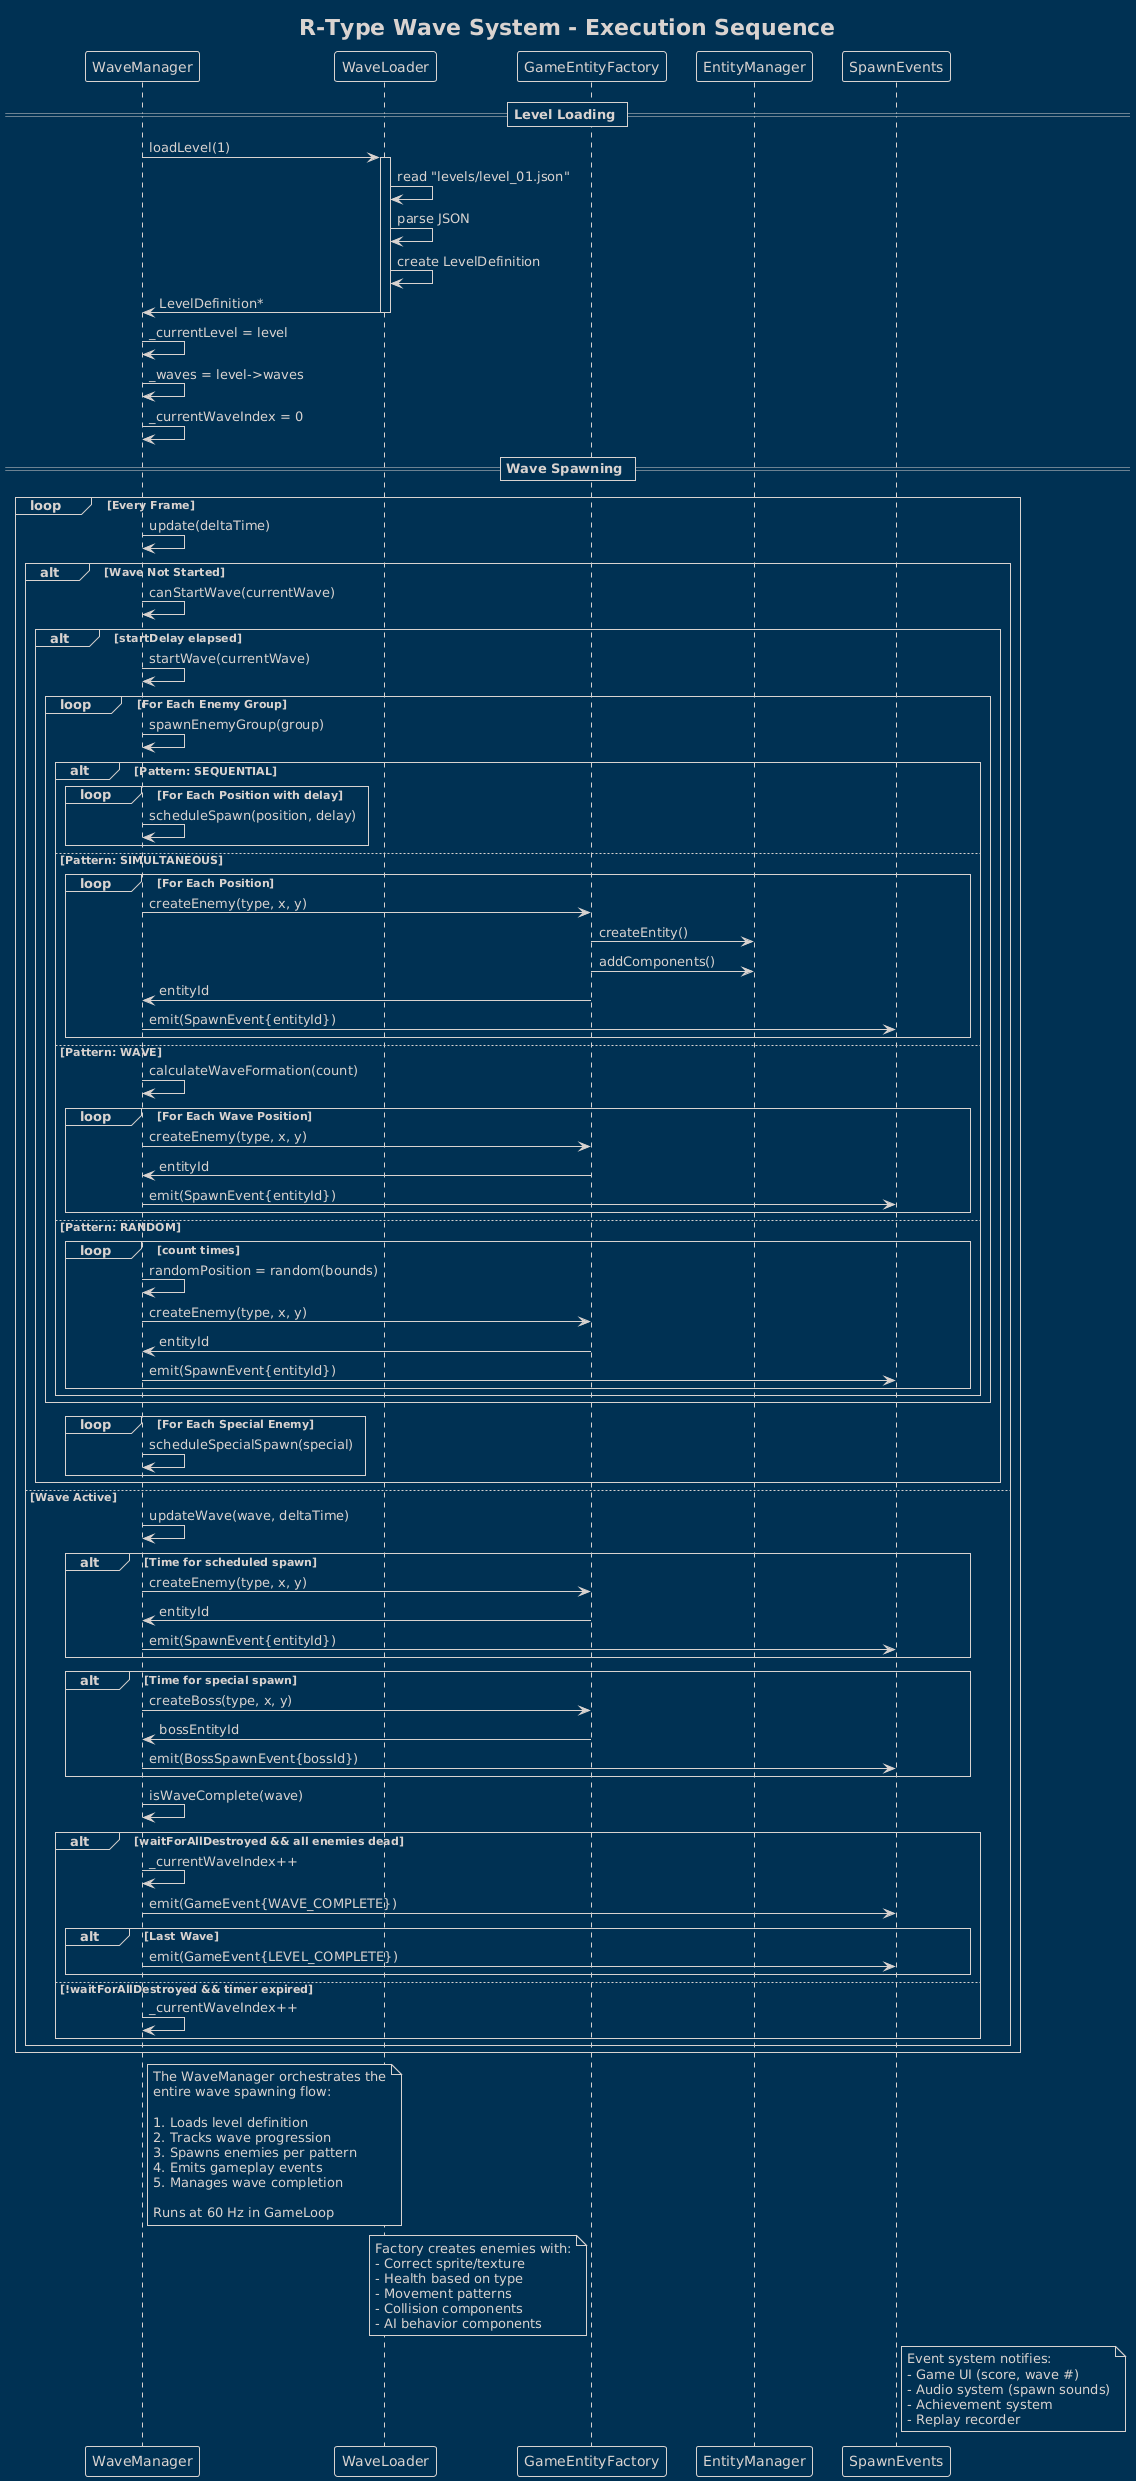

The diagram above was rendered by PlantUML. Its source (embedded in the PNG):
@startuml
!theme blueprint
title R-Type Wave System - Execution Sequence

participant WaveManager as WM
participant WaveLoader as WL
participant GameEntityFactory as Factory
participant EntityManager as EM
participant SpawnEvents as SE

== Level Loading ==
WM -> WL : loadLevel(1)
activate WL
WL -> WL : read "levels/level_01.json"
WL -> WL : parse JSON
WL -> WL : create LevelDefinition
WL -> WM : LevelDefinition*
deactivate WL

WM -> WM : _currentLevel = level
WM -> WM : _waves = level->waves
WM -> WM : _currentWaveIndex = 0

== Wave Spawning ==
loop Every Frame
    WM -> WM : update(deltaTime)
    
    alt Wave Not Started
        WM -> WM : canStartWave(currentWave)
        alt startDelay elapsed
            WM -> WM : startWave(currentWave)
            
            loop For Each Enemy Group
                WM -> WM : spawnEnemyGroup(group)
                
                alt Pattern: SEQUENTIAL
                    loop For Each Position with delay
                        WM -> WM : scheduleSpawn(position, delay)
                    end
                    
                else Pattern: SIMULTANEOUS
                    loop For Each Position
                        WM -> Factory : createEnemy(type, x, y)
                        Factory -> EM : createEntity()
                        Factory -> EM : addComponents()
                        Factory -> WM : entityId
                        WM -> SE : emit(SpawnEvent{entityId})
                    end
                    
                else Pattern: WAVE
                    WM -> WM : calculateWaveFormation(count)
                    loop For Each Wave Position
                        WM -> Factory : createEnemy(type, x, y)
                        Factory -> WM : entityId
                        WM -> SE : emit(SpawnEvent{entityId})
                    end
                    
                else Pattern: RANDOM
                    loop count times
                        WM -> WM : randomPosition = random(bounds)
                        WM -> Factory : createEnemy(type, x, y)
                        Factory -> WM : entityId
                        WM -> SE : emit(SpawnEvent{entityId})
                    end
                end
            end
            
            loop For Each Special Enemy
                WM -> WM : scheduleSpecialSpawn(special)
            end
        end
        
    else Wave Active
        WM -> WM : updateWave(wave, deltaTime)
        
        ' Spawn scheduled enemies
        alt Time for scheduled spawn
            WM -> Factory : createEnemy(type, x, y)
            Factory -> WM : entityId
            WM -> SE : emit(SpawnEvent{entityId})
        end
        
        ' Spawn special enemies
        alt Time for special spawn
            WM -> Factory : createBoss(type, x, y)
            Factory -> WM : bossEntityId
            WM -> SE : emit(BossSpawnEvent{bossId})
        end
        
        ' Check wave completion
        WM -> WM : isWaveComplete(wave)
        alt waitForAllDestroyed && all enemies dead
            WM -> WM : _currentWaveIndex++
            WM -> SE : emit(GameEvent{WAVE_COMPLETE})
            
            alt Last Wave
                WM -> SE : emit(GameEvent{LEVEL_COMPLETE})
            end
            
        else !waitForAllDestroyed && timer expired
            WM -> WM : _currentWaveIndex++
        end
    end
end

note right of WM
    The WaveManager orchestrates the
    entire wave spawning flow:
    
    1. Loads level definition
    2. Tracks wave progression
    3. Spawns enemies per pattern
    4. Emits gameplay events
    5. Manages wave completion
    
    Runs at 60 Hz in GameLoop
end note

note left of Factory
    Factory creates enemies with:
    - Correct sprite/texture
    - Health based on type
    - Movement patterns
    - Collision components
    - AI behavior components
end note

note right of SE
    Event system notifies:
    - Game UI (score, wave #)
    - Audio system (spawn sounds)
    - Achievement system
    - Replay recorder
end note
@enduml